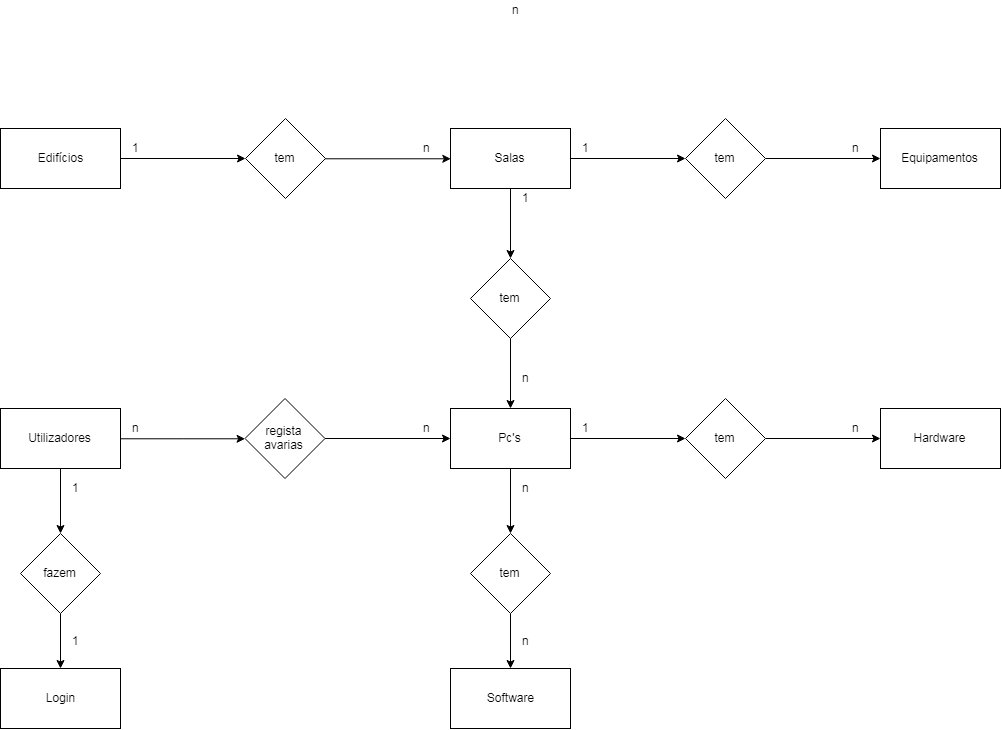

The diagram above was exported from draw.io. Its source (the exported page's mxGraphModel, read from the mxfile embedded in the PNG):
<mxGraphModel dx="1924" dy="964" grid="1" gridSize="10" guides="1" tooltips="1" connect="1" arrows="1" fold="1" page="1" pageScale="1" pageWidth="827" pageHeight="1169" backgroundImage="{&quot;src&quot;:&quot;https://www.google.com/search?q=barack+obama&amp;rlz=1C1GCEU_pt-PTPT870PT870&amp;sxsrf=ACYBGNRUcC5mR9h1kWKJmB7VRrr3aGVp6g:1571929150288&amp;tbm=isch&amp;source=iu&amp;ictx=1&amp;fir=Qliw-0jYTXT2DM%253A%252CFG0NhjLzdOZe_M%252C_&amp;vet=1&amp;usg=AI4_-kRNtXebRbv20Ua8m6yq4_bcIlQMKg&amp;sa=X&amp;ved=2ahUKEwiisfW0lLXlAhUxAGMBHRyZApwQ9QEwAXoECAYQBg#imgrc=Qliw-0jYTXT2DM:&quot;,&quot;width&quot;:&quot;&quot;,&quot;height&quot;:&quot;&quot;}" math="0" shadow="0">
  <root>
    <mxCell id="0" />
    <mxCell id="1" parent="0" />
    <mxCell id="XpC31o0tJ81QtMHg3tpQ-22" value="" style="edgeStyle=orthogonalEdgeStyle;rounded=0;orthogonalLoop=1;jettySize=auto;html=1;" edge="1" parent="1" source="XpC31o0tJ81QtMHg3tpQ-1" target="XpC31o0tJ81QtMHg3tpQ-3">
      <mxGeometry relative="1" as="geometry" />
    </mxCell>
    <mxCell id="XpC31o0tJ81QtMHg3tpQ-1" value="Edifícios" style="rounded=0;whiteSpace=wrap;html=1;" vertex="1" parent="1">
      <mxGeometry x="-120" y="240" width="120" height="60" as="geometry" />
    </mxCell>
    <mxCell id="XpC31o0tJ81QtMHg3tpQ-24" value="" style="edgeStyle=orthogonalEdgeStyle;rounded=0;orthogonalLoop=1;jettySize=auto;html=1;" edge="1" parent="1" source="XpC31o0tJ81QtMHg3tpQ-2" target="XpC31o0tJ81QtMHg3tpQ-4">
      <mxGeometry relative="1" as="geometry" />
    </mxCell>
    <mxCell id="XpC31o0tJ81QtMHg3tpQ-26" value="" style="edgeStyle=orthogonalEdgeStyle;rounded=0;orthogonalLoop=1;jettySize=auto;html=1;" edge="1" parent="1" source="XpC31o0tJ81QtMHg3tpQ-2" target="XpC31o0tJ81QtMHg3tpQ-15">
      <mxGeometry relative="1" as="geometry" />
    </mxCell>
    <mxCell id="XpC31o0tJ81QtMHg3tpQ-2" value="Salas" style="rounded=0;whiteSpace=wrap;html=1;" vertex="1" parent="1">
      <mxGeometry x="330" y="240" width="120" height="60" as="geometry" />
    </mxCell>
    <mxCell id="XpC31o0tJ81QtMHg3tpQ-23" style="edgeStyle=orthogonalEdgeStyle;rounded=0;orthogonalLoop=1;jettySize=auto;html=1;exitX=1;exitY=0.5;exitDx=0;exitDy=0;entryX=0;entryY=0.5;entryDx=0;entryDy=0;" edge="1" parent="1" source="XpC31o0tJ81QtMHg3tpQ-3" target="XpC31o0tJ81QtMHg3tpQ-2">
      <mxGeometry relative="1" as="geometry" />
    </mxCell>
    <mxCell id="XpC31o0tJ81QtMHg3tpQ-3" value="tem" style="rhombus;whiteSpace=wrap;html=1;" vertex="1" parent="1">
      <mxGeometry x="125" y="230" width="80" height="80" as="geometry" />
    </mxCell>
    <mxCell id="XpC31o0tJ81QtMHg3tpQ-25" value="" style="edgeStyle=orthogonalEdgeStyle;rounded=0;orthogonalLoop=1;jettySize=auto;html=1;" edge="1" parent="1" source="XpC31o0tJ81QtMHg3tpQ-4" target="XpC31o0tJ81QtMHg3tpQ-5">
      <mxGeometry relative="1" as="geometry" />
    </mxCell>
    <mxCell id="XpC31o0tJ81QtMHg3tpQ-4" value="tem" style="rhombus;whiteSpace=wrap;html=1;" vertex="1" parent="1">
      <mxGeometry x="565" y="230" width="80" height="80" as="geometry" />
    </mxCell>
    <mxCell id="XpC31o0tJ81QtMHg3tpQ-5" value="Equipamentos" style="rounded=0;whiteSpace=wrap;html=1;" vertex="1" parent="1">
      <mxGeometry x="760" y="240" width="120" height="60" as="geometry" />
    </mxCell>
    <mxCell id="XpC31o0tJ81QtMHg3tpQ-37" value="" style="edgeStyle=orthogonalEdgeStyle;rounded=0;orthogonalLoop=1;jettySize=auto;html=1;entryX=0;entryY=0.5;entryDx=0;entryDy=0;" edge="1" parent="1" source="XpC31o0tJ81QtMHg3tpQ-9" target="XpC31o0tJ81QtMHg3tpQ-19">
      <mxGeometry relative="1" as="geometry">
        <mxPoint x="30" y="550" as="targetPoint" />
      </mxGeometry>
    </mxCell>
    <mxCell id="XpC31o0tJ81QtMHg3tpQ-40" value="" style="edgeStyle=orthogonalEdgeStyle;rounded=0;orthogonalLoop=1;jettySize=auto;html=1;" edge="1" parent="1" source="XpC31o0tJ81QtMHg3tpQ-9" target="XpC31o0tJ81QtMHg3tpQ-17">
      <mxGeometry relative="1" as="geometry" />
    </mxCell>
    <mxCell id="XpC31o0tJ81QtMHg3tpQ-9" value="Utilizadores" style="rounded=0;whiteSpace=wrap;html=1;" vertex="1" parent="1">
      <mxGeometry x="-120" y="520" width="120" height="60" as="geometry" />
    </mxCell>
    <mxCell id="XpC31o0tJ81QtMHg3tpQ-10" value="Hardware" style="rounded=0;whiteSpace=wrap;html=1;" vertex="1" parent="1">
      <mxGeometry x="760" y="520" width="120" height="60" as="geometry" />
    </mxCell>
    <mxCell id="XpC31o0tJ81QtMHg3tpQ-30" value="" style="edgeStyle=orthogonalEdgeStyle;rounded=0;orthogonalLoop=1;jettySize=auto;html=1;" edge="1" parent="1" source="XpC31o0tJ81QtMHg3tpQ-11" target="XpC31o0tJ81QtMHg3tpQ-14">
      <mxGeometry relative="1" as="geometry" />
    </mxCell>
    <mxCell id="XpC31o0tJ81QtMHg3tpQ-58" style="edgeStyle=none;rounded=0;orthogonalLoop=1;jettySize=auto;html=1;entryX=0.5;entryY=0;entryDx=0;entryDy=0;" edge="1" parent="1" source="XpC31o0tJ81QtMHg3tpQ-11" target="XpC31o0tJ81QtMHg3tpQ-16">
      <mxGeometry relative="1" as="geometry" />
    </mxCell>
    <mxCell id="XpC31o0tJ81QtMHg3tpQ-11" value="Pc's" style="rounded=0;whiteSpace=wrap;html=1;" vertex="1" parent="1">
      <mxGeometry x="330" y="520" width="120" height="60" as="geometry" />
    </mxCell>
    <mxCell id="XpC31o0tJ81QtMHg3tpQ-12" value="Software" style="rounded=0;whiteSpace=wrap;html=1;" vertex="1" parent="1">
      <mxGeometry x="330" y="780" width="120" height="60" as="geometry" />
    </mxCell>
    <mxCell id="XpC31o0tJ81QtMHg3tpQ-13" value="Login" style="rounded=0;whiteSpace=wrap;html=1;" vertex="1" parent="1">
      <mxGeometry x="-120" y="780" width="120" height="60" as="geometry" />
    </mxCell>
    <mxCell id="XpC31o0tJ81QtMHg3tpQ-31" value="" style="edgeStyle=orthogonalEdgeStyle;rounded=0;orthogonalLoop=1;jettySize=auto;html=1;" edge="1" parent="1" source="XpC31o0tJ81QtMHg3tpQ-14" target="XpC31o0tJ81QtMHg3tpQ-10">
      <mxGeometry relative="1" as="geometry" />
    </mxCell>
    <mxCell id="XpC31o0tJ81QtMHg3tpQ-14" value="tem" style="rhombus;whiteSpace=wrap;html=1;" vertex="1" parent="1">
      <mxGeometry x="565" y="510" width="80" height="80" as="geometry" />
    </mxCell>
    <mxCell id="XpC31o0tJ81QtMHg3tpQ-29" value="" style="edgeStyle=orthogonalEdgeStyle;rounded=0;orthogonalLoop=1;jettySize=auto;html=1;" edge="1" parent="1" source="XpC31o0tJ81QtMHg3tpQ-15" target="XpC31o0tJ81QtMHg3tpQ-11">
      <mxGeometry relative="1" as="geometry" />
    </mxCell>
    <mxCell id="XpC31o0tJ81QtMHg3tpQ-15" value="tem" style="rhombus;whiteSpace=wrap;html=1;" vertex="1" parent="1">
      <mxGeometry x="350" y="370" width="80" height="80" as="geometry" />
    </mxCell>
    <mxCell id="XpC31o0tJ81QtMHg3tpQ-35" value="" style="edgeStyle=orthogonalEdgeStyle;rounded=0;orthogonalLoop=1;jettySize=auto;html=1;" edge="1" parent="1" source="XpC31o0tJ81QtMHg3tpQ-16" target="XpC31o0tJ81QtMHg3tpQ-12">
      <mxGeometry relative="1" as="geometry" />
    </mxCell>
    <mxCell id="XpC31o0tJ81QtMHg3tpQ-16" value="tem" style="rhombus;whiteSpace=wrap;html=1;" vertex="1" parent="1">
      <mxGeometry x="350" y="645" width="80" height="80" as="geometry" />
    </mxCell>
    <mxCell id="XpC31o0tJ81QtMHg3tpQ-41" value="" style="edgeStyle=orthogonalEdgeStyle;rounded=0;orthogonalLoop=1;jettySize=auto;html=1;" edge="1" parent="1" source="XpC31o0tJ81QtMHg3tpQ-17" target="XpC31o0tJ81QtMHg3tpQ-13">
      <mxGeometry relative="1" as="geometry" />
    </mxCell>
    <mxCell id="XpC31o0tJ81QtMHg3tpQ-17" value="fazem" style="rhombus;whiteSpace=wrap;html=1;" vertex="1" parent="1">
      <mxGeometry x="-100" y="645" width="80" height="80" as="geometry" />
    </mxCell>
    <mxCell id="XpC31o0tJ81QtMHg3tpQ-38" value="" style="edgeStyle=orthogonalEdgeStyle;rounded=0;orthogonalLoop=1;jettySize=auto;html=1;" edge="1" parent="1" source="XpC31o0tJ81QtMHg3tpQ-19" target="XpC31o0tJ81QtMHg3tpQ-11">
      <mxGeometry relative="1" as="geometry" />
    </mxCell>
    <mxCell id="XpC31o0tJ81QtMHg3tpQ-19" value="regista&lt;br&gt;avarias" style="rhombus;whiteSpace=wrap;html=1;" vertex="1" parent="1">
      <mxGeometry x="124.5" y="510" width="80" height="80" as="geometry" />
    </mxCell>
    <mxCell id="XpC31o0tJ81QtMHg3tpQ-44" value="1" style="text;html=1;resizable=0;points=[];autosize=1;align=left;verticalAlign=top;spacingTop=-4;" vertex="1" parent="1">
      <mxGeometry x="10" y="250" width="20" height="20" as="geometry" />
    </mxCell>
    <mxCell id="XpC31o0tJ81QtMHg3tpQ-45" value="n" style="text;html=1;resizable=0;points=[];autosize=1;align=left;verticalAlign=top;spacingTop=-4;" vertex="1" parent="1">
      <mxGeometry x="301" y="250" width="20" height="20" as="geometry" />
    </mxCell>
    <mxCell id="XpC31o0tJ81QtMHg3tpQ-48" value="1" style="text;html=1;resizable=0;points=[];autosize=1;align=left;verticalAlign=top;spacingTop=-4;" vertex="1" parent="1">
      <mxGeometry x="460" y="530" width="20" height="20" as="geometry" />
    </mxCell>
    <mxCell id="XpC31o0tJ81QtMHg3tpQ-49" value="1" style="text;html=1;resizable=0;points=[];autosize=1;align=left;verticalAlign=top;spacingTop=-4;" vertex="1" parent="1">
      <mxGeometry x="400" y="300" width="20" height="20" as="geometry" />
    </mxCell>
    <mxCell id="XpC31o0tJ81QtMHg3tpQ-50" value="1" style="text;html=1;resizable=0;points=[];autosize=1;align=left;verticalAlign=top;spacingTop=-4;" vertex="1" parent="1">
      <mxGeometry x="460" y="250" width="20" height="20" as="geometry" />
    </mxCell>
    <mxCell id="XpC31o0tJ81QtMHg3tpQ-51" value="1" style="text;html=1;resizable=0;points=[];autosize=1;align=left;verticalAlign=top;spacingTop=-4;" vertex="1" parent="1">
      <mxGeometry x="-50" y="742.5" width="20" height="20" as="geometry" />
    </mxCell>
    <mxCell id="XpC31o0tJ81QtMHg3tpQ-52" value="n" style="text;html=1;resizable=0;points=[];autosize=1;align=left;verticalAlign=top;spacingTop=-4;" vertex="1" parent="1">
      <mxGeometry x="390" y="112" width="20" height="20" as="geometry" />
    </mxCell>
    <mxCell id="XpC31o0tJ81QtMHg3tpQ-53" value="n" style="text;html=1;resizable=0;points=[];autosize=1;align=left;verticalAlign=top;spacingTop=-4;" vertex="1" parent="1">
      <mxGeometry x="730" y="530" width="20" height="20" as="geometry" />
    </mxCell>
    <mxCell id="XpC31o0tJ81QtMHg3tpQ-54" value="n" style="text;html=1;resizable=0;points=[];autosize=1;align=left;verticalAlign=top;spacingTop=-4;" vertex="1" parent="1">
      <mxGeometry x="400" y="480" width="20" height="20" as="geometry" />
    </mxCell>
    <mxCell id="XpC31o0tJ81QtMHg3tpQ-55" value="n" style="text;html=1;resizable=0;points=[];autosize=1;align=left;verticalAlign=top;spacingTop=-4;" vertex="1" parent="1">
      <mxGeometry x="730" y="250" width="20" height="20" as="geometry" />
    </mxCell>
    <mxCell id="XpC31o0tJ81QtMHg3tpQ-60" value="n" style="text;html=1;resizable=0;points=[];autosize=1;align=left;verticalAlign=top;spacingTop=-4;" vertex="1" parent="1">
      <mxGeometry x="400" y="742.5" width="20" height="20" as="geometry" />
    </mxCell>
    <mxCell id="XpC31o0tJ81QtMHg3tpQ-61" value="1" style="text;html=1;resizable=0;points=[];autosize=1;align=left;verticalAlign=top;spacingTop=-4;" vertex="1" parent="1">
      <mxGeometry x="-50" y="590" width="20" height="20" as="geometry" />
    </mxCell>
    <mxCell id="XpC31o0tJ81QtMHg3tpQ-62" value="n" style="text;html=1;resizable=0;points=[];autosize=1;align=left;verticalAlign=top;spacingTop=-4;" vertex="1" parent="1">
      <mxGeometry x="400" y="590" width="20" height="20" as="geometry" />
    </mxCell>
    <mxCell id="XpC31o0tJ81QtMHg3tpQ-63" value="n" style="text;html=1;resizable=0;points=[];autosize=1;align=left;verticalAlign=top;spacingTop=-4;" vertex="1" parent="1">
      <mxGeometry x="10" y="530" width="20" height="20" as="geometry" />
    </mxCell>
    <mxCell id="XpC31o0tJ81QtMHg3tpQ-64" value="n" style="text;html=1;resizable=0;points=[];autosize=1;align=left;verticalAlign=top;spacingTop=-4;" vertex="1" parent="1">
      <mxGeometry x="301" y="530" width="20" height="20" as="geometry" />
    </mxCell>
  </root>
</mxGraphModel>